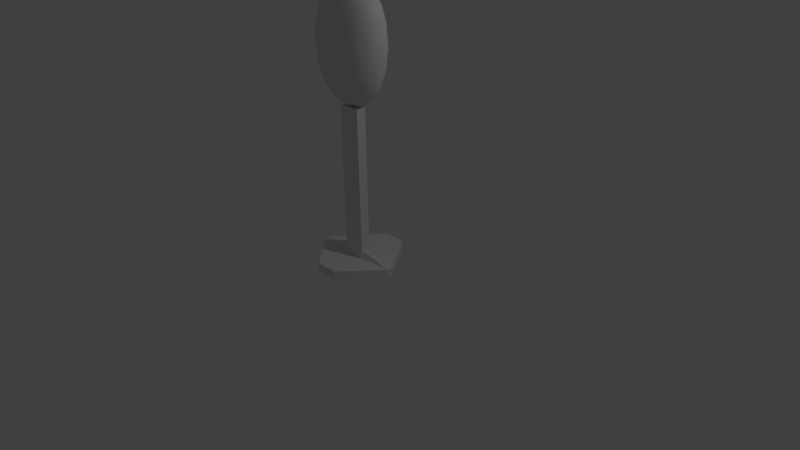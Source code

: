 # Source: MyTarget.blend  (saved by Blender 2.77.0; exported with 4.5.12 LTS)
import bpy
from mathutils import Matrix  # noqa: F401  (used for matrix-valued properties, if any)

bpy.ops.wm.read_factory_settings(use_empty=True)
scene = bpy.context.scene
scene.name = 'Scene'

# ---- collections
col_collection_1 = bpy.data.collections.new('Collection 1'); scene.collection.children.link(col_collection_1)

# ---- materials (node trees are filled in below, after node groups)
mat_material = bpy.data.materials.new('Material')
mat_material.alpha_threshold = 0.0
mat_material.use_transparent_shadow = False
mat_material.roughness = 0.5
mat_material.line_color = (0.0, 0.0, 0.0, 1.0)

# ---- material node trees

# ---- world
world_world = bpy.data.worlds.new('World'); scene.world = world_world
world_world.color = (0.05088, 0.05088, 0.05088)
world_world.use_sun_shadow = False
world_world.sun_shadow_jitter_overblur = 0.0
world_world.cycles.sampling_method = 'MANUAL'

# ---- cameras
cam_camera = bpy.data.cameras.new('Camera')
cam_camera.clip_end = 100.0
cam_camera.lens = 35.0
cam_camera.sensor_width = 32.0
cam_camera.sensor_height = 18.0
cam_camera.ortho_scale = 7.314
cam_camera.dof.focus_distance = 0.0
cam_camera.dof.aperture_fstop = 128.0

# ---- lights
light_lamp = bpy.data.lights.new('Lamp', 'POINT')
light_lamp.transmission_factor = 0.0
light_lamp.cutoff_distance = 30.0
light_lamp.energy = 100.0
light_lamp.shadow_buffer_clip_start = 1.001
light_lamp.shadow_soft_size = 0.1
light_lamp.shadow_maximum_resolution = 0.006
light_lamp.use_absolute_resolution = True

# ---- meshes
me_cube_001 = bpy.data.meshes.new('Cube.001')
me_cube_001.from_pydata([(-1.167, -8.175, -0.01679), (-1.167, -0.9399, 1.548), (-1.167, 10.14, -0.01679), (-1.167, 1.06, 1.548), (0.8326, -8.175, -0.01679), (0.8326, -0.9399, 1.548), (0.8326, 10.14, -0.01679), (0.8326, 1.06, 1.548), (-1.167, -0.9399, 0.05891), (-1.167, 0.0601, 1.548), (-1.167, 1.06, 0.05841), (-4.5, 0.0601, -0.01679), (-0.1674, 1.06, 1.548), (0.853, 1.06, 0.0637), (-0.1674, 10.14, -0.01679), (0.8326, 0.0601, 1.548), (0.853, -0.9399, 0.0642), (3.898, 0.0601, -0.01679), (-0.1674, -0.9399, 1.548), (-0.1674, -8.175, -0.01679), (-0.1674, 0.0601, 1.548), (-0.1674, 0.0601, -0.01679), (-0.1674, -0.9399, 0.05891), (0.8326, 0.0601, 0.1349), (-0.1674, 1.06, 0.05841), (-1.167, 0.0601, 0.1349), (-1.167, 10.14, 0.05906), (-4.5, -0.4399, -0.01679), (0.8326, 10.14, 0.05906), (-0.6674, 10.14, -0.01679), (0.8326, -8.175, 0.05906), (3.898, 0.5601, -0.01679), (0.3326, -8.175, -0.01679), (-1.167, -8.175, 0.05906), (-4.5, 0.5601, -0.01679), (0.3326, 10.14, -0.01679), (3.898, -0.4399, -0.01679), (-0.6674, -8.175, -0.01679), (-0.1674, -8.175, 0.05906), (0.3326, -0.9399, 0.05891), (-0.6674, -0.9399, 0.05891), (3.918, 0.0601, 0.06435), (0.8326, 0.5601, 0.1349), (0.8326, -0.4399, 0.1349), (-0.1674, 10.14, 0.05906), (-0.6674, 1.06, 0.05841), (0.3326, 1.06, 0.05841), (-4.5, 0.0601, 0.05906), (-1.167, -0.4399, 0.1349), (-1.167, 0.5601, 0.1349), (-4.5, -0.4399, 0.05906), (-0.6674, 10.14, 0.05906), (3.918, 0.5601, 0.06435), (0.3326, -8.175, 0.05906), (-0.6674, -8.175, 0.05906), (3.918, -0.4399, 0.06435), (0.3326, 10.14, 0.05906), (-4.5, 0.5601, 0.05906)], [], [(57, 26, 2, 34), (56, 28, 6, 35), (55, 30, 4, 36), (54, 33, 0, 37), (31, 35, 6), (20, 12, 3, 9), (18, 20, 9, 1), (5, 15, 20, 18), (15, 7, 12, 20), (32, 36, 4), (27, 11, 21, 19, 37), (34, 2, 29), (53, 38, 19, 32), (5, 18, 22, 39, 16), (18, 1, 8, 40, 22), (52, 41, 17, 31), (7, 15, 23, 42, 13), (15, 5, 16, 43, 23), (51, 44, 14, 29), (3, 12, 24, 45, 10), (12, 7, 13, 46, 24), (50, 47, 11, 27), (1, 9, 25, 48, 8), (9, 3, 10, 49, 25), (33, 50, 27, 0), (8, 48, 50, 33), (48, 25, 47, 50), (26, 51, 29, 2), (10, 45, 51, 26), (45, 24, 44, 51), (28, 52, 31, 6), (13, 42, 52, 28), (42, 23, 41, 52), (30, 53, 32, 4), (16, 39, 53, 30), (39, 22, 38, 53), (11, 34, 29, 14, 21), (0, 27, 37), (19, 21, 17, 36, 32), (21, 14, 35, 31, 17), (38, 54, 37, 19), (22, 40, 54, 38), (40, 8, 33, 54), (41, 55, 36, 17), (23, 43, 55, 41), (43, 16, 30, 55), (44, 56, 35, 14), (24, 46, 56, 44), (46, 13, 28, 56), (47, 57, 34, 11), (25, 49, 57, 47), (49, 10, 26, 57)])
me_cube_001.use_remesh_preserve_volume = False
me_cube_001.use_remesh_preserve_attributes = False
me_cube_001.use_mirror_vertex_groups = False
me_cube_001.update()
me_cube = bpy.data.meshes.new('Cube')
me_cube.from_pydata([(0.6539, 0.07028, -0.2648), (0.3468, -0.5698, -0.09283), (-0.739, -0.5427, -0.002001), (-0.518, 0.1612, -0.07729), (0.8536, 0.106, 1.666), (0.7225, -0.5749, 1.732), (-0.6502, -0.5071, 1.747), (-0.6052, 0.2376, 1.778)], [], [(0, 1, 2, 3), (4, 7, 6, 5), (0, 4, 5, 1), (1, 5, 6, 2), (2, 6, 7, 3), (4, 0, 3, 7)])
me_cube.polygons.foreach_set('use_smooth', [True] * 6)
me_cube.materials.append(mat_material)
me_cube.use_remesh_preserve_volume = False
me_cube.use_remesh_preserve_attributes = False
me_cube.use_mirror_vertex_groups = False
me_cube.update()

# ---- objects
ob_cube_001 = bpy.data.objects.new('Cube.001', me_cube_001)
ob_cube = bpy.data.objects.new('Cube', me_cube)
ob_lamp = bpy.data.objects.new('Lamp', light_lamp)
ob_camera = bpy.data.objects.new('Camera', cam_camera)

# ---- transforms, parenting, visibility, modifiers, constraints
ob_cube_001.location = (-0.01355, -0.2308, 0.004076)
ob_cube_001.scale = (0.1447, 0.06329, 1.313)
ob_cube_001.lineart.crease_threshold = 0.0
ob_cube.location = (0.003554, -0.01928, 1.989)
ob_cube.rotation_euler = (-0.03167, -0.1031, -0.007456)
ob_cube.scale = (0.9758, 0.9758, 0.9758)
ob_cube.lock_rotations_4d = False
ob_cube.empty_display_type = 'ARROWS'
ob_cube.lineart.crease_threshold = 0.0
_m = ob_cube.modifiers.new('Subsurf', 'SUBSURF')
_m.uv_smooth = 'PRESERVE_CORNERS'
_m.quality = 2
_m.levels = 2
_m.show_only_control_edges = False
ob_lamp.location = (4.076, 1.005, 5.904)
ob_lamp.rotation_euler = (0.6503, 0.05522, 1.866)
ob_lamp.lock_rotations_4d = False
ob_lamp.empty_display_type = 'ARROWS'
ob_lamp.color = (0.0, 0.0, 0.0, 0.0)
ob_lamp.lineart.crease_threshold = 0.0
ob_camera.location = (7.481, -6.508, 5.344)
ob_camera.rotation_euler = (1.109, 0.01082, 0.8149)
ob_camera.lock_rotations_4d = False
ob_camera.empty_display_type = 'ARROWS'
ob_camera.color = (0.0, 0.0, 0.0, 0.0)
ob_camera.display_type = 'WIRE'
ob_camera.lineart.crease_threshold = 0.0

# ---- collection membership
col_collection_1.objects.link(ob_cube_001)
col_collection_1.objects.link(ob_cube)
col_collection_1.objects.link(ob_lamp)
col_collection_1.objects.link(ob_camera)

# ---- scene / render settings (as saved in the file)
scene.camera = ob_camera
scene.frame_start = 1; scene.frame_end = 250; scene.frame_set(2)
scene.render.engine = 'BLENDER_EEVEE_NEXT'
scene.render.resolution_percentage = 50
scene.render.dither_intensity = 0.0
scene.cycles.use_denoising = False
scene.cycles.samples = 128
scene.cycles.sampling_pattern = 'TABULATED_SOBOL'
scene.cycles.light_sampling_threshold = 0.0
scene.cycles.use_adaptive_sampling = False
scene.cycles.use_light_tree = False
scene.cycles.blur_glossy = 0.0
scene.cycles.sample_clamp_indirect = 0.0
scene.view_settings.view_transform = 'Standard'
bpy.context.view_layer.update()
